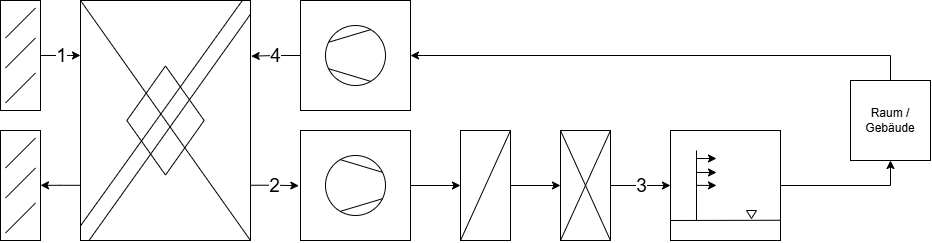

The diagram above was exported from draw.io. Its source (the exported page's mxGraphModel, read from the mxfile embedded in the PNG):
<mxGraphModel dx="1207" dy="746" grid="1" gridSize="10" guides="1" tooltips="1" connect="1" arrows="1" fold="1" page="1" pageScale="1" pageWidth="827" pageHeight="1169" math="0" shadow="0">
  <root>
    <mxCell id="0" />
    <mxCell id="1" parent="0" />
    <mxCell id="zSzcASI2O6elbz6Kmenp-14" connectable="0" parent="1" style="group;fontColor=default;labelBackgroundColor=default;textShadow=0;" value="" vertex="1">
      <mxGeometry height="110" width="50" x="600" y="490" as="geometry" />
    </mxCell>
    <mxCell id="zSzcASI2O6elbz6Kmenp-12" parent="zSzcASI2O6elbz6Kmenp-14" style="rounded=0;whiteSpace=wrap;html=1;fontColor=default;labelBackgroundColor=default;textShadow=0;" value="" vertex="1">
      <mxGeometry height="110" width="50" as="geometry" />
    </mxCell>
    <mxCell id="zSzcASI2O6elbz6Kmenp-13" edge="1" parent="zSzcASI2O6elbz6Kmenp-14" source="zSzcASI2O6elbz6Kmenp-12" style="endArrow=none;html=1;rounded=0;exitX=0;exitY=1;exitDx=0;exitDy=0;fontColor=default;labelBackgroundColor=default;textShadow=0;" value="">
      <mxGeometry height="50" relative="1" width="50" as="geometry">
        <mxPoint y="50" as="sourcePoint" />
        <mxPoint x="50" as="targetPoint" />
      </mxGeometry>
    </mxCell>
    <mxCell id="zSzcASI2O6elbz6Kmenp-15" connectable="0" parent="1" style="group;fontColor=default;labelBackgroundColor=default;textShadow=0;" value="" vertex="1">
      <mxGeometry height="110" width="50" x="700" y="490" as="geometry" />
    </mxCell>
    <mxCell id="zSzcASI2O6elbz6Kmenp-16" parent="zSzcASI2O6elbz6Kmenp-15" style="rounded=0;whiteSpace=wrap;html=1;fontColor=default;labelBackgroundColor=default;textShadow=0;" value="" vertex="1">
      <mxGeometry height="110" width="50" as="geometry" />
    </mxCell>
    <mxCell id="zSzcASI2O6elbz6Kmenp-17" edge="1" parent="zSzcASI2O6elbz6Kmenp-15" source="zSzcASI2O6elbz6Kmenp-16" style="endArrow=none;html=1;rounded=0;exitX=0;exitY=1;exitDx=0;exitDy=0;fontColor=default;labelBackgroundColor=default;textShadow=0;" value="">
      <mxGeometry height="50" relative="1" width="50" as="geometry">
        <mxPoint y="50" as="sourcePoint" />
        <mxPoint x="50" as="targetPoint" />
      </mxGeometry>
    </mxCell>
    <mxCell id="zSzcASI2O6elbz6Kmenp-18" edge="1" parent="zSzcASI2O6elbz6Kmenp-15" source="zSzcASI2O6elbz6Kmenp-16" style="endArrow=none;html=1;rounded=0;entryX=0;entryY=0;entryDx=0;entryDy=0;exitX=1;exitY=1;exitDx=0;exitDy=0;fontColor=default;labelBackgroundColor=default;textShadow=0;" target="zSzcASI2O6elbz6Kmenp-16" value="">
      <mxGeometry height="50" relative="1" width="50" as="geometry">
        <mxPoint x="-80" y="80" as="sourcePoint" />
        <mxPoint x="-30" y="30" as="targetPoint" />
      </mxGeometry>
    </mxCell>
    <mxCell id="zSzcASI2O6elbz6Kmenp-29" connectable="0" parent="1" style="group;fontColor=default;labelBackgroundColor=default;textShadow=0;" value="" vertex="1">
      <mxGeometry height="110" width="120" x="440" y="490" as="geometry" />
    </mxCell>
    <mxCell id="zSzcASI2O6elbz6Kmenp-28" parent="zSzcASI2O6elbz6Kmenp-29" style="whiteSpace=wrap;html=1;aspect=fixed;fontColor=default;labelBackgroundColor=default;textShadow=0;" value="" vertex="1">
      <mxGeometry height="110" width="110" as="geometry" />
    </mxCell>
    <mxCell id="zSzcASI2O6elbz6Kmenp-26" parent="zSzcASI2O6elbz6Kmenp-29" style="shape=mxgraph.pid.compressors_-_iso.compressor,_vacuum_pump;html=1;pointerEvents=1;align=center;verticalLabelPosition=bottom;verticalAlign=top;dashed=0;fontColor=default;labelBackgroundColor=default;textShadow=0;" value="" vertex="1">
      <mxGeometry height="60" width="60" x="25" y="25" as="geometry" />
    </mxCell>
    <mxCell id="zSzcASI2O6elbz6Kmenp-40" connectable="0" parent="1" style="group;fontColor=default;labelBackgroundColor=default;textShadow=0;" value="" vertex="1">
      <mxGeometry height="240" width="170" x="220" y="360" as="geometry" />
    </mxCell>
    <mxCell id="zSzcASI2O6elbz6Kmenp-34" parent="zSzcASI2O6elbz6Kmenp-40" style="rounded=0;whiteSpace=wrap;html=1;fontColor=default;labelBackgroundColor=default;textShadow=0;" value="" vertex="1">
      <mxGeometry height="240" width="170" as="geometry" />
    </mxCell>
    <mxCell id="zSzcASI2O6elbz6Kmenp-36" parent="zSzcASI2O6elbz6Kmenp-40" style="rhombus;whiteSpace=wrap;html=1;shapeInside=1;fontColor=default;labelBackgroundColor=default;textShadow=0;" value="" vertex="1">
      <mxGeometry height="109.09090909090908" width="77.27272727272725" x="46.36363636363635" y="65.45454545454545" as="geometry" />
    </mxCell>
    <mxCell id="zSzcASI2O6elbz6Kmenp-37" edge="1" parent="zSzcASI2O6elbz6Kmenp-40" source="zSzcASI2O6elbz6Kmenp-34" style="endArrow=none;html=1;rounded=0;entryX=0;entryY=0;entryDx=0;entryDy=0;exitX=1;exitY=1;exitDx=0;exitDy=0;fontColor=default;labelBackgroundColor=default;textShadow=0;" target="zSzcASI2O6elbz6Kmenp-34" value="">
      <mxGeometry height="50" relative="1" width="50" as="geometry">
        <mxPoint x="200.90909090909088" y="392.7272727272727" as="sourcePoint" />
        <mxPoint x="278.1818181818182" y="283.6363636363636" as="targetPoint" />
      </mxGeometry>
    </mxCell>
    <mxCell id="zSzcASI2O6elbz6Kmenp-38" edge="1" parent="zSzcASI2O6elbz6Kmenp-40" source="zSzcASI2O6elbz6Kmenp-34" style="endArrow=none;html=1;rounded=0;exitX=-0.001;exitY=0.94;exitDx=0;exitDy=0;exitPerimeter=0;fontColor=default;labelBackgroundColor=default;textShadow=0;" value="">
      <mxGeometry height="50" relative="1" width="50" as="geometry">
        <mxPoint x="8.14454545454547" y="214.56000000000006" as="sourcePoint" />
        <mxPoint x="161.84" as="targetPoint" />
      </mxGeometry>
    </mxCell>
    <mxCell id="zSzcASI2O6elbz6Kmenp-39" edge="1" parent="zSzcASI2O6elbz6Kmenp-40" style="endArrow=none;html=1;rounded=0;exitX=0.005;exitY=0.894;exitDx=0;exitDy=0;exitPerimeter=0;entryX=0.997;entryY=0.06;entryDx=0;entryDy=0;entryPerimeter=0;fontColor=default;labelBackgroundColor=default;textShadow=0;" target="zSzcASI2O6elbz6Kmenp-34" value="">
      <mxGeometry height="50" relative="1" width="50" as="geometry">
        <mxPoint x="8.5" y="240" as="sourcePoint" />
        <mxPoint x="161.5" y="26.181818181818183" as="targetPoint" />
      </mxGeometry>
    </mxCell>
    <mxCell id="zSzcASI2O6elbz6Kmenp-42" connectable="0" parent="1" style="group;rotation=-180;fontColor=default;labelBackgroundColor=default;textShadow=0;" value="" vertex="1">
      <mxGeometry height="110" width="120" x="430" y="360" as="geometry" />
    </mxCell>
    <mxCell id="zSzcASI2O6elbz6Kmenp-43" parent="zSzcASI2O6elbz6Kmenp-42" style="whiteSpace=wrap;html=1;aspect=fixed;rotation=-180;fontColor=default;labelBackgroundColor=default;textShadow=0;" value="" vertex="1">
      <mxGeometry height="110" width="110" x="10" as="geometry" />
    </mxCell>
    <mxCell id="zSzcASI2O6elbz6Kmenp-44" parent="zSzcASI2O6elbz6Kmenp-42" style="shape=mxgraph.pid.compressors_-_iso.compressor,_vacuum_pump;html=1;pointerEvents=1;align=center;verticalLabelPosition=bottom;verticalAlign=top;dashed=0;rotation=-180;fontColor=default;labelBackgroundColor=default;textShadow=0;" value="" vertex="1">
      <mxGeometry height="60" width="60" x="35" y="25" as="geometry" />
    </mxCell>
    <mxCell id="zSzcASI2O6elbz6Kmenp-45" connectable="0" parent="1" style="group;fontColor=default;labelBackgroundColor=default;textShadow=0;" value="" vertex="1">
      <mxGeometry height="110" width="110" x="810" y="490" as="geometry" />
    </mxCell>
    <mxCell id="zSzcASI2O6elbz6Kmenp-19" parent="zSzcASI2O6elbz6Kmenp-45" style="whiteSpace=wrap;html=1;aspect=fixed;fontColor=default;labelBackgroundColor=default;textShadow=0;" value="" vertex="1">
      <mxGeometry height="110" width="110" as="geometry" />
    </mxCell>
    <mxCell id="zSzcASI2O6elbz6Kmenp-20" edge="1" parent="zSzcASI2O6elbz6Kmenp-45" style="endArrow=none;html=1;rounded=0;fontColor=default;labelBackgroundColor=default;textShadow=0;" value="">
      <mxGeometry height="50" relative="1" width="50" as="geometry">
        <mxPoint x="26" y="90" as="sourcePoint" />
        <mxPoint x="26" y="20" as="targetPoint" />
      </mxGeometry>
    </mxCell>
    <mxCell id="zSzcASI2O6elbz6Kmenp-21" edge="1" parent="zSzcASI2O6elbz6Kmenp-45" style="endArrow=classic;html=1;rounded=0;fontColor=default;labelBackgroundColor=default;textShadow=0;" value="">
      <mxGeometry height="50" relative="1" width="50" as="geometry">
        <mxPoint x="26" y="28" as="sourcePoint" />
        <mxPoint x="46" y="28" as="targetPoint" />
      </mxGeometry>
    </mxCell>
    <mxCell id="zSzcASI2O6elbz6Kmenp-22" edge="1" parent="zSzcASI2O6elbz6Kmenp-45" style="endArrow=classic;html=1;rounded=0;fontColor=default;labelBackgroundColor=default;textShadow=0;" value="">
      <mxGeometry height="50" relative="1" width="50" as="geometry">
        <mxPoint x="26" y="42" as="sourcePoint" />
        <mxPoint x="46" y="42" as="targetPoint" />
      </mxGeometry>
    </mxCell>
    <mxCell id="zSzcASI2O6elbz6Kmenp-23" edge="1" parent="zSzcASI2O6elbz6Kmenp-45" style="endArrow=classic;html=1;rounded=0;fontColor=default;labelBackgroundColor=default;textShadow=0;" value="">
      <mxGeometry height="50" relative="1" width="50" as="geometry">
        <mxPoint x="26" y="54.900000000000006" as="sourcePoint" />
        <mxPoint x="46" y="54.900000000000006" as="targetPoint" />
      </mxGeometry>
    </mxCell>
    <mxCell id="zSzcASI2O6elbz6Kmenp-24" edge="1" parent="zSzcASI2O6elbz6Kmenp-45" style="endArrow=none;html=1;rounded=0;entryX=1.002;entryY=0.816;entryDx=0;entryDy=0;entryPerimeter=0;fontColor=default;labelBackgroundColor=default;textShadow=0;" target="zSzcASI2O6elbz6Kmenp-19" value="">
      <mxGeometry height="50" relative="1" width="50" as="geometry">
        <mxPoint y="90" as="sourcePoint" />
        <mxPoint x="102" y="90" as="targetPoint" />
      </mxGeometry>
    </mxCell>
    <mxCell id="zSzcASI2O6elbz6Kmenp-25" parent="zSzcASI2O6elbz6Kmenp-45" style="triangle;whiteSpace=wrap;html=1;shapeInside=1;rotation=90;fontColor=default;labelBackgroundColor=default;textShadow=0;" value="" vertex="1">
      <mxGeometry height="10" width="8" x="77" y="79" as="geometry" />
    </mxCell>
    <mxCell id="zSzcASI2O6elbz6Kmenp-46" edge="1" parent="1" source="zSzcASI2O6elbz6Kmenp-43" style="edgeStyle=orthogonalEdgeStyle;rounded=0;orthogonalLoop=1;jettySize=auto;html=1;exitX=1;exitY=0.5;exitDx=0;exitDy=0;entryX=1.004;entryY=0.232;entryDx=0;entryDy=0;entryPerimeter=0;fontColor=default;labelBackgroundColor=default;textShadow=0;" target="zSzcASI2O6elbz6Kmenp-34">
      <mxGeometry relative="1" as="geometry" />
    </mxCell>
    <mxCell id="zSzcASI2O6elbz6Kmenp-98" connectable="0" parent="zSzcASI2O6elbz6Kmenp-46" style="edgeLabel;html=1;align=center;verticalAlign=middle;resizable=0;points=[];fontColor=default;labelBackgroundColor=default;textShadow=0;" value="&lt;font style=&quot;font-size: 19px;&quot;&gt;4&lt;/font&gt;" vertex="1">
      <mxGeometry relative="1" x="-0.2265" y="1" as="geometry">
        <mxPoint x="-7" y="-1" as="offset" />
      </mxGeometry>
    </mxCell>
    <mxCell id="zSzcASI2O6elbz6Kmenp-47" edge="1" parent="1" style="edgeStyle=orthogonalEdgeStyle;rounded=0;orthogonalLoop=1;jettySize=auto;html=1;exitX=1;exitY=0.75;exitDx=0;exitDy=0;entryX=-0.015;entryY=0.459;entryDx=0;entryDy=0;entryPerimeter=0;fontColor=default;labelBackgroundColor=default;textShadow=0;">
      <mxGeometry relative="1" as="geometry">
        <mxPoint x="390" y="544.74" as="sourcePoint" />
        <mxPoint x="438.35" y="545.23" as="targetPoint" />
      </mxGeometry>
    </mxCell>
    <mxCell id="zSzcASI2O6elbz6Kmenp-91" connectable="0" parent="zSzcASI2O6elbz6Kmenp-47" style="edgeLabel;html=1;align=center;verticalAlign=middle;resizable=0;points=[];fontColor=default;labelBackgroundColor=default;textShadow=0;" value="&lt;font style=&quot;font-size: 19px;&quot;&gt;2&lt;/font&gt;" vertex="1">
      <mxGeometry relative="1" x="-0.054" y="-1" as="geometry">
        <mxPoint as="offset" />
      </mxGeometry>
    </mxCell>
    <mxCell id="zSzcASI2O6elbz6Kmenp-48" edge="1" parent="1" source="zSzcASI2O6elbz6Kmenp-28" style="edgeStyle=orthogonalEdgeStyle;rounded=0;orthogonalLoop=1;jettySize=auto;html=1;exitX=1;exitY=0.5;exitDx=0;exitDy=0;entryX=0;entryY=0.5;entryDx=0;entryDy=0;fontColor=default;labelBackgroundColor=default;textShadow=0;" target="zSzcASI2O6elbz6Kmenp-12">
      <mxGeometry relative="1" as="geometry" />
    </mxCell>
    <mxCell id="zSzcASI2O6elbz6Kmenp-49" edge="1" parent="1" source="zSzcASI2O6elbz6Kmenp-12" style="edgeStyle=orthogonalEdgeStyle;rounded=0;orthogonalLoop=1;jettySize=auto;html=1;exitX=1;exitY=0.5;exitDx=0;exitDy=0;entryX=0;entryY=0.5;entryDx=0;entryDy=0;fontColor=default;labelBackgroundColor=default;textShadow=0;" target="zSzcASI2O6elbz6Kmenp-16">
      <mxGeometry relative="1" as="geometry" />
    </mxCell>
    <mxCell id="zSzcASI2O6elbz6Kmenp-50" edge="1" parent="1" source="zSzcASI2O6elbz6Kmenp-16" style="edgeStyle=orthogonalEdgeStyle;rounded=0;orthogonalLoop=1;jettySize=auto;html=1;exitX=1;exitY=0.5;exitDx=0;exitDy=0;entryX=0;entryY=0.5;entryDx=0;entryDy=0;fontColor=default;labelBackgroundColor=default;textShadow=0;" target="zSzcASI2O6elbz6Kmenp-19">
      <mxGeometry relative="1" as="geometry" />
    </mxCell>
    <mxCell id="zSzcASI2O6elbz6Kmenp-95" connectable="0" parent="zSzcASI2O6elbz6Kmenp-50" style="edgeLabel;html=1;align=center;verticalAlign=middle;resizable=0;points=[];fontColor=default;labelBackgroundColor=default;textShadow=0;" value="&lt;font style=&quot;font-size: 19px;&quot;&gt;3&lt;/font&gt;" vertex="1">
      <mxGeometry relative="1" x="0.0079" y="1" as="geometry">
        <mxPoint y="1" as="offset" />
      </mxGeometry>
    </mxCell>
    <mxCell id="zSzcASI2O6elbz6Kmenp-54" edge="1" parent="1" source="zSzcASI2O6elbz6Kmenp-52" style="edgeStyle=orthogonalEdgeStyle;rounded=0;orthogonalLoop=1;jettySize=auto;html=1;exitX=0.5;exitY=0;exitDx=0;exitDy=0;entryX=0;entryY=0.5;entryDx=0;entryDy=0;fontColor=default;labelBackgroundColor=default;textShadow=0;" target="zSzcASI2O6elbz6Kmenp-43">
      <mxGeometry relative="1" as="geometry" />
    </mxCell>
    <mxCell id="zSzcASI2O6elbz6Kmenp-52" parent="1" style="whiteSpace=wrap;html=1;aspect=fixed;fontColor=default;labelBackgroundColor=default;textShadow=0;" value="Raum / Gebäude" vertex="1">
      <mxGeometry height="80" width="80" x="990" y="440" as="geometry" />
    </mxCell>
    <mxCell id="zSzcASI2O6elbz6Kmenp-53" edge="1" parent="1" source="zSzcASI2O6elbz6Kmenp-19" style="edgeStyle=orthogonalEdgeStyle;rounded=0;orthogonalLoop=1;jettySize=auto;html=1;exitX=1;exitY=0.5;exitDx=0;exitDy=0;entryX=0.5;entryY=1;entryDx=0;entryDy=0;fontColor=default;labelBackgroundColor=default;textShadow=0;" target="zSzcASI2O6elbz6Kmenp-52">
      <mxGeometry relative="1" as="geometry" />
    </mxCell>
    <mxCell id="zSzcASI2O6elbz6Kmenp-81" connectable="0" parent="1" style="group;fontColor=default;labelBackgroundColor=default;textShadow=0;" value="" vertex="1">
      <mxGeometry height="110" width="40" x="140" y="360" as="geometry" />
    </mxCell>
    <mxCell id="zSzcASI2O6elbz6Kmenp-56" parent="zSzcASI2O6elbz6Kmenp-81" style="rounded=0;whiteSpace=wrap;html=1;fontColor=default;labelBackgroundColor=default;textShadow=0;" value="" vertex="1">
      <mxGeometry height="110" width="40" as="geometry" />
    </mxCell>
    <mxCell id="zSzcASI2O6elbz6Kmenp-57" edge="1" parent="zSzcASI2O6elbz6Kmenp-81" style="endArrow=none;html=1;rounded=0;fontColor=default;labelBackgroundColor=default;textShadow=0;" value="">
      <mxGeometry height="50" relative="1" width="50" as="geometry">
        <mxPoint x="5" y="37.5" as="sourcePoint" />
        <mxPoint x="35" y="7.5" as="targetPoint" />
      </mxGeometry>
    </mxCell>
    <mxCell id="zSzcASI2O6elbz6Kmenp-79" edge="1" parent="zSzcASI2O6elbz6Kmenp-81" style="endArrow=none;html=1;rounded=0;fontColor=default;labelBackgroundColor=default;textShadow=0;" value="">
      <mxGeometry height="50" relative="1" width="50" as="geometry">
        <mxPoint x="5" y="67.5" as="sourcePoint" />
        <mxPoint x="35" y="37.5" as="targetPoint" />
      </mxGeometry>
    </mxCell>
    <mxCell id="zSzcASI2O6elbz6Kmenp-80" edge="1" parent="zSzcASI2O6elbz6Kmenp-81" style="endArrow=none;html=1;rounded=0;fontColor=default;labelBackgroundColor=default;textShadow=0;" value="">
      <mxGeometry height="50" relative="1" width="50" as="geometry">
        <mxPoint x="5" y="102.5" as="sourcePoint" />
        <mxPoint x="35" y="72.5" as="targetPoint" />
      </mxGeometry>
    </mxCell>
    <mxCell id="zSzcASI2O6elbz6Kmenp-82" connectable="0" parent="1" style="group;fontColor=default;labelBackgroundColor=default;textShadow=0;" value="" vertex="1">
      <mxGeometry height="110" width="40" x="140" y="490" as="geometry" />
    </mxCell>
    <mxCell id="zSzcASI2O6elbz6Kmenp-83" parent="zSzcASI2O6elbz6Kmenp-82" style="rounded=0;whiteSpace=wrap;html=1;fontColor=default;labelBackgroundColor=default;textShadow=0;" value="" vertex="1">
      <mxGeometry height="110" width="40" as="geometry" />
    </mxCell>
    <mxCell id="zSzcASI2O6elbz6Kmenp-84" edge="1" parent="zSzcASI2O6elbz6Kmenp-82" style="endArrow=none;html=1;rounded=0;fontColor=default;labelBackgroundColor=default;textShadow=0;" value="">
      <mxGeometry height="50" relative="1" width="50" as="geometry">
        <mxPoint x="5" y="37.5" as="sourcePoint" />
        <mxPoint x="35" y="7.5" as="targetPoint" />
      </mxGeometry>
    </mxCell>
    <mxCell id="zSzcASI2O6elbz6Kmenp-85" edge="1" parent="zSzcASI2O6elbz6Kmenp-82" style="endArrow=none;html=1;rounded=0;fontColor=default;labelBackgroundColor=default;textShadow=0;" value="">
      <mxGeometry height="50" relative="1" width="50" as="geometry">
        <mxPoint x="5" y="67.5" as="sourcePoint" />
        <mxPoint x="35" y="37.5" as="targetPoint" />
      </mxGeometry>
    </mxCell>
    <mxCell id="zSzcASI2O6elbz6Kmenp-86" edge="1" parent="zSzcASI2O6elbz6Kmenp-82" style="endArrow=none;html=1;rounded=0;fontColor=default;labelBackgroundColor=default;textShadow=0;" value="">
      <mxGeometry height="50" relative="1" width="50" as="geometry">
        <mxPoint x="5" y="102.5" as="sourcePoint" />
        <mxPoint x="35" y="72.5" as="targetPoint" />
      </mxGeometry>
    </mxCell>
    <mxCell id="zSzcASI2O6elbz6Kmenp-87" edge="1" parent="1" source="zSzcASI2O6elbz6Kmenp-56" style="edgeStyle=orthogonalEdgeStyle;rounded=0;orthogonalLoop=1;jettySize=auto;html=1;exitX=1;exitY=0.5;exitDx=0;exitDy=0;entryX=0;entryY=0.229;entryDx=0;entryDy=0;entryPerimeter=0;fontColor=default;labelBackgroundColor=default;textShadow=0;" target="zSzcASI2O6elbz6Kmenp-34">
      <mxGeometry relative="1" as="geometry" />
    </mxCell>
    <mxCell id="zSzcASI2O6elbz6Kmenp-100" connectable="0" parent="zSzcASI2O6elbz6Kmenp-87" style="edgeLabel;html=1;align=center;verticalAlign=middle;resizable=0;points=[];fontColor=default;labelBackgroundColor=default;textShadow=0;" value="&lt;font style=&quot;font-size: 19px;&quot;&gt;1&lt;/font&gt;" vertex="1">
      <mxGeometry relative="1" x="-0.0084" y="-1" as="geometry">
        <mxPoint as="offset" />
      </mxGeometry>
    </mxCell>
    <mxCell id="zSzcASI2O6elbz6Kmenp-90" edge="1" parent="1" style="edgeStyle=orthogonalEdgeStyle;rounded=0;orthogonalLoop=1;jettySize=auto;html=1;exitX=0;exitY=0.75;exitDx=0;exitDy=0;entryX=1;entryY=0.455;entryDx=0;entryDy=0;entryPerimeter=0;fontColor=default;labelBackgroundColor=default;textShadow=0;">
      <mxGeometry relative="1" as="geometry">
        <mxPoint x="220" y="544.8" as="sourcePoint" />
        <mxPoint x="180" y="544.8499999999999" as="targetPoint" />
      </mxGeometry>
    </mxCell>
  </root>
</mxGraphModel>